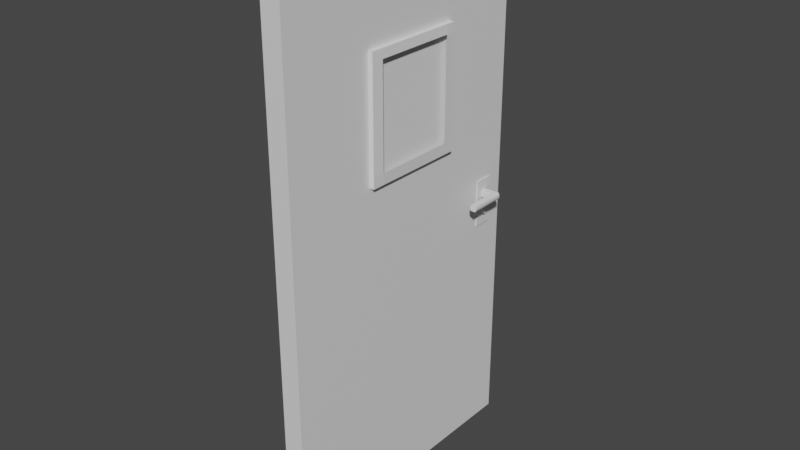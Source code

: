 # Source: dvere.blend  (saved by Blender 3.6.11; exported with 4.5.12 LTS)
import bpy
from mathutils import Matrix  # noqa: F401  (used for matrix-valued properties, if any)

bpy.ops.wm.read_factory_settings(use_empty=True)
scene = bpy.context.scene
scene.name = 'Scene'

# ---- collections
col_collection = bpy.data.collections.new('Collection'); scene.collection.children.link(col_collection)

# ---- materials (node trees are filled in below, after node groups)
mat_material_002 = bpy.data.materials.new('Material.002')
mat_material_002.use_transparent_shadow = False

# ---- material node trees
mat_material_002.use_nodes = True; mat_material_002.node_tree.nodes.clear()
_N = mat_material_002.node_tree.nodes; _L = mat_material_002.node_tree.links
n0 = _N.new('ShaderNodeBsdfPrincipled'); n0.name = 'Principled BSDF'; n0.location = (10, 300)
n0.distribution = 'GGX'
n0.subsurface_method = 'RANDOM_WALK_SKIN'
n0.inputs[3].default_value = 1.45
n0.inputs[27].default_value = (0.0, 0.0, 0.0, 1.0)
n0.inputs[28].default_value = 1.0
n1 = _N.new('ShaderNodeOutputMaterial'); n1.name = 'Material Output'; n1.location = (300, 300)
_L.new(n0.outputs[0], n1.inputs[0])
n1.is_active_output = True

# ---- world
world_world = bpy.data.worlds.new('World'); scene.world = world_world
world_world.use_nodes = True; world_world.node_tree.nodes.clear()
_N = world_world.node_tree.nodes; _L = world_world.node_tree.links
n0 = _N.new('ShaderNodeOutputWorld'); n0.name = 'World Output'; n0.location = (300, 300)
n1 = _N.new('ShaderNodeBackground'); n1.name = 'Background'; n1.location = (10, 300)
n1.inputs[0].default_value = (0.05088, 0.05088, 0.05088, 1.0)
_L.new(n1.outputs[0], n0.inputs[0])
n0.is_active_output = True
world_world.color = (0.05088, 0.05088, 0.05088)
world_world.use_sun_shadow = False
world_world.sun_shadow_jitter_overblur = 0.0

# ---- meshes
me_cube_001 = bpy.data.meshes.new('Cube.001')
me_cube_001.from_pydata([(-1.0, -1.0, -1.0), (-1.0, -1.0, 1.0), (-1.0, 1.0, -1.0), (-1.0, 1.0, 1.0), (1.0, -1.0, -1.0), (1.0, -1.0, 1.0), (1.0, 1.008, -1.0), (1.0, 1.008, 1.0), (5.96e-08, 1.008, -1.0), (5.96e-08, 1.008, 1.0), (0.0, -1.0, -1.0), (0.0, -1.0, 1.0), (0.5, 1.008, 1.0), (0.5, -1.0, -1.0), (0.5, 1.008, -1.0), (0.5, -1.0, 1.0), (-1.0, -1.0, 0.6503), (-1.0, 1.0, 0.6503), (1.0, 1.008, 0.6503), (1.0, -1.0, 0.6503), (0.0, -1.0, 0.6503), (5.96e-08, 1.008, 0.6503), (0.5, -1.0, 0.6503), (0.5, 1.008, 0.6503), (-1.0, 1.0, 0.2345), (1.0, 1.008, 0.2345), (1.0, -1.0, 0.2345), (0.0, -1.0, 0.2345), (5.96e-08, 1.008, 0.2345), (0.5, -1.0, 0.2345), (0.5, 1.008, 0.2345), (-1.0, -1.0, 0.2345), (-1.0, -0.2868, -1.0), (-1.0, -0.2868, 1.0), (1.0, -0.2868, -1.0), (1.0, -0.2868, 1.0), (0.0, -0.2868, 1.0), (0.0, -0.2868, -1.0), (0.5, -0.2868, 1.0), (0.5, -0.2868, -1.0), (1.0, -0.2868, 0.6503), (-1.0, -0.2868, 0.6503), (-1.0, -0.2868, 0.2345), (1.0, -0.2868, 0.2345), (-1.0, 0.3566, 1.0), (1.0, 0.3566, -1.0), (-1.0, 0.3566, 0.6503), (-1.0, 0.3566, 0.2345), (-1.0, 0.3566, -1.0), (1.0, 0.3566, 1.0), (0.0, 0.3566, 1.0), (0.0, 0.3566, -1.0), (0.5, 0.3566, 1.0), (0.5, 0.3566, -1.0), (1.0, 0.3566, 0.6503), (1.0, 0.3566, 0.2345), (-1.082, 1.05, 0.2345), (-1.082, 1.05, -1.0), (-0.08174, 1.058, -1.0), (-1.082, 1.05, 1.0), (-0.08174, 1.058, 1.0), (-0.08174, 1.058, 0.2345), (-1.082, 1.05, 0.6503), (-0.08174, 1.058, 0.6503), (1.705, 0.8088, -0.8998), (1.705, 0.8088, -0.8998), (1.705, 0.8088, -0.8998), (1.705, 0.8088, -0.8998), (1.705, 0.8088, -0.8998), (1.705, 0.8088, -0.8998), (1.705, 0.8088, -0.8998), (1.705, 0.8088, -0.8998)], [], [(46, 44, 3, 17), (23, 12, 7, 18), (40, 35, 5, 19), (20, 11, 1, 16), (39, 34, 4, 13), (36, 33, 1, 11), (38, 36, 11, 15), (32, 37, 10, 0), (22, 15, 11, 20), (9, 21, 63, 60), (19, 5, 15, 22), (35, 38, 15, 5), (37, 39, 13, 10), (21, 9, 12, 23), (28, 21, 23, 30), (26, 19, 22, 29), (24, 17, 62, 56), (29, 22, 20, 27), (27, 20, 16, 31), (43, 40, 19, 26), (30, 23, 18, 25), (47, 46, 17, 24), (48, 47, 24, 2), (14, 30, 25, 6), (34, 43, 26, 4), (10, 27, 31, 0), (13, 29, 27, 10), (3, 9, 60, 59), (4, 26, 29, 13), (8, 28, 30, 14), (45, 55, 43, 34), (0, 31, 42, 32), (31, 16, 41, 42), (51, 53, 39, 37), (49, 52, 38, 35), (48, 51, 37, 32), (52, 50, 36, 38), (50, 44, 33, 36), (53, 45, 34, 39), (54, 49, 35, 40), (16, 1, 33, 41), (18, 7, 49, 54), (14, 6, 45, 53), (9, 3, 44, 50), (12, 9, 50, 52), (2, 8, 51, 48), (7, 12, 52, 49), (8, 14, 53, 51), (25, 18, 54, 55), (6, 25, 55, 45), (32, 42, 47, 48), (41, 33, 44, 46), (62, 59, 60, 63), (56, 62, 63, 61), (57, 56, 61, 58), (17, 3, 59, 62), (2, 24, 56, 57), (28, 8, 58, 61), (21, 28, 61, 63), (8, 2, 57, 58), (64, 65, 67, 66), (66, 67, 71, 70), (70, 71, 69, 68), (68, 69, 65, 64), (66, 70, 68, 64), (71, 67, 65, 69)])
_uv = me_cube_001.uv_layers.new(name='UVMap')
_uv.uv.foreach_set('vector', [0.5, 0.1875, 0.625, 0.1875, 0.625, 0.25, 0.5, 0.25, 0.5, 0.4375, 0.625, 0.4375, 0.625, 0.5, 0.5, 0.5, 0.5, 0.625, 0.625, 0.625, 0.625, 0.75, 0.5, 0.75, 0.5, 0.875, 0.625, 0.875, 0.625, 1.0, 0.5, 1.0, 0.3125, 0.625, 0.375, 0.625, 0.375, 0.75, 0.3125, 0.75, 0.75, 0.625, 0.875, 0.625, 0.875, 0.75, 0.75, 0.75, 0.6875, 0.625, 0.75, 0.625, 0.75, 0.75, 0.6875, 0.75, 0.125, 0.625, 0.25, 0.625, 0.25, 0.75, 0.125, 0.75, 0.5, 0.8125, 0.625, 0.8125, 0.625, 0.875, 0.5, 0.875, 0.625, 0.375, 0.5, 0.375, 0.5, 0.375, 0.625, 0.375, 0.5, 0.75, 0.625, 0.75, 0.625, 0.8125, 0.5, 0.8125, 0.625, 0.625, 0.6875, 0.625, 0.6875, 0.75, 0.625, 0.75, 0.25, 0.625, 0.3125, 0.625, 0.3125, 0.75, 0.25, 0.75, 0.5, 0.375, 0.625, 0.375, 0.625, 0.4375, 0.5, 0.4375, 0.4373, 0.375, 0.5, 0.375, 0.5, 0.4375, 0.4373, 0.4375, 0.4373, 0.75, 0.5, 0.75, 0.5, 0.8125, 0.4373, 0.8125, 0.4373, 0.25, 0.5, 0.25, 0.5, 0.25, 0.4373, 0.25, 0.4373, 0.8125, 0.5, 0.8125, 0.5, 0.875, 0.4373, 0.875, 0.4373, 0.875, 0.5, 0.875, 0.5, 1.0, 0.4373, 1.0, 0.4373, 0.625, 0.5, 0.625, 0.5, 0.75, 0.4373, 0.75, 0.4373, 0.4375, 0.5, 0.4375, 0.5, 0.5, 0.4373, 0.5, 0.4373, 0.1875, 0.5, 0.1875, 0.5, 0.25, 0.4373, 0.25, 0.375, 0.1875, 0.4373, 0.1875, 0.4373, 0.25, 0.375, 0.25, 0.375, 0.4375, 0.4373, 0.4375, 0.4373, 0.5, 0.375, 0.5, 0.375, 0.625, 0.4373, 0.625, 0.4373, 0.75, 0.375, 0.75, 0.375, 0.875, 0.4373, 0.875, 0.4373, 1.0, 0.375, 1.0, 0.375, 0.8125, 0.4373, 0.8125, 0.4373, 0.875, 0.375, 0.875, 0.875, 0.5, 0.75, 0.5, 0.75, 0.5, 0.875, 0.5, 0.375, 0.75, 0.4373, 0.75, 0.4373, 0.8125, 0.375, 0.8125, 0.375, 0.375, 0.4373, 0.375, 0.4373, 0.4375, 0.375, 0.4375, 0.375, 0.5625, 0.4373, 0.5625, 0.4373, 0.625, 0.375, 0.625, 0.375, 0.0, 0.4373, 0.0, 0.4373, 0.125, 0.375, 0.125, 0.4373, 0.0, 0.5, 0.0, 0.5, 0.125, 0.4373, 0.125, 0.25, 0.5625, 0.3125, 0.5625, 0.3125, 0.625, 0.25, 0.625, 0.625, 0.5625, 0.6875, 0.5625, 0.6875, 0.625, 0.625, 0.625, 0.125, 0.5625, 0.25, 0.5625, 0.25, 0.625, 0.125, 0.625, 0.6875, 0.5625, 0.75, 0.5625, 0.75, 0.625, 0.6875, 0.625, 0.75, 0.5625, 0.875, 0.5625, 0.875, 0.625, 0.75, 0.625, 0.3125, 0.5625, 0.375, 0.5625, 0.375, 0.625, 0.3125, 0.625, 0.5, 0.5625, 0.625, 0.5625, 0.625, 0.625, 0.5, 0.625, 0.5, 0.0, 0.625, 0.0, 0.625, 0.125, 0.5, 0.125, 0.5, 0.5, 0.625, 0.5, 0.625, 0.5625, 0.5, 0.5625, 0.3125, 0.5, 0.375, 0.5, 0.375, 0.5625, 0.3125, 0.5625, 0.75, 0.5, 0.875, 0.5, 0.875, 0.5625, 0.75, 0.5625, 0.6875, 0.5, 0.75, 0.5, 0.75, 0.5625, 0.6875, 0.5625, 0.125, 0.5, 0.25, 0.5, 0.25, 0.5625, 0.125, 0.5625, 0.625, 0.5, 0.6875, 0.5, 0.6875, 0.5625, 0.625, 0.5625, 0.25, 0.5, 0.3125, 0.5, 0.3125, 0.5625, 0.25, 0.5625, 0.4373, 0.5, 0.5, 0.5, 0.5, 0.5625, 0.4373, 0.5625, 0.375, 0.5, 0.4373, 0.5, 0.4373, 0.5625, 0.375, 0.5625, 0.375, 0.125, 0.4373, 0.125, 0.4373, 0.1875, 0.375, 0.1875, 0.5, 0.125, 0.625, 0.125, 0.625, 0.1875, 0.5, 0.1875, 0.5, 0.25, 0.625, 0.25, 0.625, 0.375, 0.5, 0.375, 0.4373, 0.25, 0.5, 0.25, 0.5, 0.375, 0.4373, 0.375, 0.375, 0.25, 0.4373, 0.25, 0.4373, 0.375, 0.375, 0.375, 0.5, 0.25, 0.625, 0.25, 0.625, 0.25, 0.5, 0.25, 0.375, 0.25, 0.4373, 0.25, 0.4373, 0.25, 0.375, 0.25, 0.4373, 0.375, 0.375, 0.375, 0.375, 0.375, 0.4373, 0.375, 0.5, 0.375, 0.4373, 0.375, 0.4373, 0.375, 0.5, 0.375, 0.25, 0.5, 0.125, 0.5, 0.125, 0.5, 0.25, 0.5, 0.375, 0.0, 0.625, 0.0, 0.625, 0.25, 0.375, 0.25, 0.375, 0.25, 0.625, 0.25, 0.625, 0.5, 0.375, 0.5, 0.375, 0.5, 0.625, 0.5, 0.625, 0.75, 0.375, 0.75, 0.375, 0.75, 0.625, 0.75, 0.625, 1.0, 0.375, 1.0, 0.125, 0.5, 0.375, 0.5, 0.375, 0.75, 0.125, 0.75, 0.625, 0.5, 0.875, 0.5, 0.875, 0.75, 0.625, 0.75])
me_cube_001.materials.append(mat_material_002)
me_cube_001.update()
me_cube_002 = bpy.data.meshes.new('Cube.002')
me_cube_002.from_pydata([(-1.361, -0.3456, 0.2306), (-1.361, -0.3456, 0.6539), (-1.361, 0.3789, 0.2306), (-1.361, 0.3789, 0.6539), (1.502, -0.3456, 0.2306), (1.502, -0.3456, 0.6539), (1.502, 0.3789, 0.2306), (1.502, 0.3789, 0.6539), (-1.361, 0.3065, 0.2306), (-1.361, 0.3065, 0.6539), (1.502, 0.3065, 0.2306), (1.502, 0.3065, 0.6539), (-1.361, -0.2652, 0.2306), (1.502, -0.2652, 0.6539), (-1.361, -0.2652, 0.6539), (1.502, -0.2652, 0.2306), (-1.361, -0.3456, 0.6222), (-1.361, 0.3789, 0.6222), (1.502, 0.3789, 0.6222), (1.502, -0.3456, 0.6222), (1.561, 0.3065, 0.6222), (1.561, -0.2652, 0.6222), (-1.361, 0.3789, 0.2706), (1.502, 0.3789, 0.2706), (1.502, -0.3456, 0.2706), (1.561, 0.3065, 0.2706), (1.561, -0.2652, 0.2706), (-1.361, -0.3456, 0.2706), (-1.323, -0.2652, 0.6222), (-1.323, 0.3065, 0.6222), (-1.323, 0.3065, 0.2706), (-1.323, -0.2652, 0.2706)], [], [(29, 9, 3, 17), (17, 3, 7, 18), (21, 13, 5, 19), (19, 5, 1, 16), (12, 15, 4, 0), (13, 14, 1, 5), (7, 3, 9, 11), (2, 6, 10, 8), (18, 7, 11, 20), (28, 14, 9, 29), (16, 1, 14, 28), (11, 9, 14, 13), (8, 10, 15, 12), (20, 11, 13, 21), (27, 16, 28, 31), (23, 18, 20, 25), (24, 19, 16, 27), (26, 21, 19, 24), (22, 17, 18, 23), (30, 29, 17, 22), (8, 30, 22, 2), (2, 22, 23, 6), (15, 26, 24, 4), (4, 24, 27, 0), (6, 23, 25, 10), (12, 31, 30, 8), (0, 27, 31, 12), (10, 25, 26, 15)])
_uv = me_cube_002.uv_layers.new(name='UVMap')
_uv.uv.foreach_set('vector', [0.6063, 0.225, 0.625, 0.225, 0.625, 0.25, 0.6063, 0.25, 0.6063, 0.25, 0.625, 0.25, 0.625, 0.5, 0.6063, 0.5, 0.6063, 0.7223, 0.625, 0.7223, 0.625, 0.75, 0.6063, 0.75, 0.6063, 0.75, 0.625, 0.75, 0.625, 1.0, 0.6062, 1.0, 0.125, 0.7223, 0.375, 0.7223, 0.375, 0.75, 0.125, 0.75, 0.625, 0.7223, 0.875, 0.7223, 0.875, 0.75, 0.625, 0.75, 0.625, 0.5, 0.875, 0.5, 0.875, 0.525, 0.625, 0.525, 0.125, 0.5, 0.375, 0.5, 0.375, 0.525, 0.125, 0.525, 0.6063, 0.5, 0.625, 0.5, 0.625, 0.525, 0.6063, 0.525, 0.6063, 0.02774, 0.625, 0.02774, 0.625, 0.225, 0.6063, 0.225, 0.6063, 0.0, 0.625, 0.0, 0.625, 0.02774, 0.6063, 0.02774, 0.625, 0.525, 0.875, 0.525, 0.875, 0.7223, 0.625, 0.7223, 0.125, 0.525, 0.375, 0.525, 0.375, 0.7223, 0.125, 0.7223, 0.6063, 0.525, 0.625, 0.525, 0.625, 0.7223, 0.6063, 0.7223, 0.3986, 0.0, 0.6063, 0.0, 0.6063, 0.02774, 0.3986, 0.02774, 0.3986, 0.5, 0.6063, 0.5, 0.6063, 0.525, 0.3986, 0.525, 0.3986, 0.75, 0.6063, 0.75, 0.6062, 1.0, 0.3986, 1.0, 0.3986, 0.7223, 0.6063, 0.7223, 0.6063, 0.75, 0.3986, 0.75, 0.3986, 0.25, 0.6063, 0.25, 0.6063, 0.5, 0.3986, 0.5, 0.3986, 0.225, 0.6063, 0.225, 0.6063, 0.25, 0.3986, 0.25, 0.375, 0.225, 0.3986, 0.225, 0.3986, 0.25, 0.375, 0.25, 0.375, 0.25, 0.3986, 0.25, 0.3986, 0.5, 0.375, 0.5, 0.375, 0.7223, 0.3986, 0.7223, 0.3986, 0.75, 0.375, 0.75, 0.375, 0.75, 0.3986, 0.75, 0.3986, 1.0, 0.375, 1.0, 0.375, 0.5, 0.3986, 0.5, 0.3986, 0.525, 0.375, 0.525, 0.375, 0.02774, 0.3986, 0.02774, 0.3986, 0.225, 0.375, 0.225, 0.375, 0.0, 0.3986, 0.0, 0.3986, 0.02774, 0.375, 0.02774, 0.375, 0.525, 0.3986, 0.525, 0.3986, 0.7223, 0.375, 0.7223])
me_cube_002.materials.append(None)
me_cube_002.update()
me_cube_005 = bpy.data.meshes.new('Cube.005')
me_cube_005.from_pydata([(-20.07, 0.01882, 0.3901), (-20.07, 0.01882, 0.4834), (-20.07, 0.1969, 0.3901), (-20.07, 0.1969, 0.4834), (0.9186, 0.01882, 0.3901), (0.9186, 0.01882, 0.4834), (0.9186, 0.1969, 0.3901), (0.9186, 0.1969, 0.4834), (-2.458, 0.1969, 0.3901), (-2.458, 0.1969, 0.4834), (-2.458, 0.01882, 0.3901), (-2.458, 0.01882, 0.4834), (0.9186, -0.3436, 0.4834), (0.9186, -0.3436, 0.3901), (-2.458, -0.3436, 0.3901), (-2.458, -0.3436, 0.4834)], [], [(0, 1, 3, 2), (8, 9, 7, 6), (6, 7, 5, 4), (10, 11, 1, 0), (8, 6, 4, 10), (9, 3, 1, 11), (7, 9, 11, 5), (2, 8, 10, 0), (10, 4, 13, 14), (2, 3, 9, 8), (13, 12, 15, 14), (5, 11, 15, 12), (4, 5, 12, 13), (11, 10, 14, 15)])
_uv = me_cube_005.uv_layers.new(name='UVMap')
_uv.uv.foreach_set('vector', [0.375, 0.0, 0.625, 0.0, 0.625, 0.25, 0.375, 0.25, 0.375, 0.4598, 0.625, 0.4598, 0.625, 0.5, 0.375, 0.5, 0.375, 0.5, 0.625, 0.5, 0.625, 0.75, 0.375, 0.75, 0.375, 0.7902, 0.625, 0.7902, 0.625, 1.0, 0.375, 1.0, 0.3348, 0.5, 0.375, 0.5, 0.375, 0.75, 0.3348, 0.75, 0.6652, 0.5, 0.875, 0.5, 0.875, 0.75, 0.6652, 0.75, 0.625, 0.5, 0.6652, 0.5, 0.6652, 0.75, 0.625, 0.75, 0.125, 0.5, 0.3348, 0.5, 0.3348, 0.75, 0.125, 0.75, 0.3348, 0.75, 0.375, 0.75, 0.375, 0.75, 0.3348, 0.75, 0.375, 0.25, 0.625, 0.25, 0.625, 0.4598, 0.375, 0.4598, 0.375, 0.75, 0.625, 0.75, 0.625, 0.7902, 0.375, 0.7902, 0.625, 0.75, 0.6652, 0.75, 0.6652, 0.75, 0.625, 0.75, 0.375, 0.75, 0.625, 0.75, 0.625, 0.75, 0.375, 0.75, 0.625, 0.7902, 0.375, 0.7902, 0.375, 0.7902, 0.625, 0.7902])
me_cube_005.materials.append(mat_material_002)
me_cube_005.update()
me_cube = bpy.data.meshes.new('Cube')
me_cube.from_pydata([(-1.0, 0.5706, -1.0), (-1.0, 0.5706, 1.0), (-1.0, 1.0, -1.0), (-1.0, 1.0, 1.0), (1.0, 0.5706, -1.0), (1.0, 0.5706, 1.0), (1.0, 1.0, -1.0), (1.0, 1.0, 1.0)], [], [(0, 1, 3, 2), (2, 3, 7, 6), (6, 7, 5, 4), (4, 5, 1, 0), (2, 6, 4, 0), (7, 3, 1, 5)])
_uv = me_cube.uv_layers.new(name='UVMap')
_uv.uv.foreach_set('vector', [0.375, 0.0, 0.625, 0.0, 0.625, 0.25, 0.375, 0.25, 0.375, 0.25, 0.625, 0.25, 0.625, 0.5, 0.375, 0.5, 0.375, 0.5, 0.625, 0.5, 0.625, 0.75, 0.375, 0.75, 0.375, 0.75, 0.625, 0.75, 0.625, 1.0, 0.375, 1.0, 0.125, 0.5, 0.375, 0.5, 0.375, 0.75, 0.125, 0.75, 0.625, 0.5, 0.875, 0.5, 0.875, 0.75, 0.625, 0.75])
me_cube.update()
me_cube_006 = bpy.data.meshes.new('Cube.006')
me_cube_006.from_pydata([(-1.0, -1.0, -1.0), (-1.0, -1.0, 1.0), (-0.6789, 1.0, -1.0), (-0.6789, 1.0, 1.0), (1.0, -1.0, -1.0), (1.0, -1.0, 1.0), (1.0, 1.0, -1.0), (1.0, 1.0, 1.0)], [], [(0, 1, 3, 2), (2, 3, 7, 6), (6, 7, 5, 4), (4, 5, 1, 0), (2, 6, 4, 0), (7, 3, 1, 5)])
_uv = me_cube_006.uv_layers.new(name='UVMap')
_uv.uv.foreach_set('vector', [0.375, 0.0, 0.625, 0.0, 0.625, 0.25, 0.375, 0.25, 0.375, 0.25, 0.625, 0.25, 0.625, 0.5, 0.375, 0.5, 0.375, 0.5, 0.625, 0.5, 0.625, 0.75, 0.375, 0.75, 0.375, 0.75, 0.625, 0.75, 0.625, 1.0, 0.375, 1.0, 0.125, 0.5, 0.375, 0.5, 0.375, 0.75, 0.125, 0.75, 0.625, 0.5, 0.875, 0.5, 0.875, 0.75, 0.625, 0.75])
me_cube_006.update()
me_cube_007 = bpy.data.meshes.new('Cube.007')
me_cube_007.from_pydata([(-0.9997, -0.6642, -0.885), (-0.9997, 0.6642, -0.885), (1.014, -0.6642, -0.885), (1.014, 0.6642, -0.885), (-1.0, -1.0, 0.1916), (-1.0, 1.0, 0.1916), (1.0, 1.0, 0.1916), (1.0, -1.0, 0.1916), (1.0, 0.0, 0.1916), (-1.0, 0.0, 0.1916), (-0.9997, 0.0, -0.43), (1.014, 0.0, -0.43), (-0.9997, 0.3102, -1.123), (-0.9997, -0.3102, -1.123), (-0.9997, 0.0, -0.9577), (-0.9997, 0.2193, -1.17), (-0.9997, 0.1135, -1.199), (-0.9997, 0.0, -1.209), (-0.9997, -0.1135, -1.199), (-0.9997, -0.2193, -1.17), (1.014, -0.3102, -1.123), (1.014, 0.3102, -1.123), (1.014, 0.0, -0.9577), (1.014, -0.2193, -1.17), (1.014, -0.1135, -1.199), (1.014, 0.0, -1.209), (1.014, 0.1135, -1.199), (1.014, 0.2193, -1.17), (-1.0, -0.2035, 1.33), (-1.0, 0.2035, 1.33), (-1.0, 0.0, 1.194), (-1.0, -0.1531, 1.346), (-1.0, -0.09504, 1.358), (-1.0, -0.03222, 1.364), (-1.0, 0.03222, 1.364), (-1.0, 0.09504, 1.358), (-1.0, 0.1531, 1.346), (1.0, 0.2035, 1.33), (1.0, -0.2035, 1.33), (1.0, 0.0, 1.194), (1.0, 0.1531, 1.346), (1.0, 0.09504, 1.358), (1.0, 0.03222, 1.364), (1.0, -0.03222, 1.364), (1.0, -0.09504, 1.358), (1.0, -0.1531, 1.346), (-1.0, -1.0, 0.6043), (-1.0, -0.6344, 1.151), (-1.0, -0.9908, 0.6962), (-1.0, -0.9638, 0.791), (-1.0, -0.9202, 0.884), (-1.0, -0.8623, 0.9706), (-1.0, -0.793, 1.046), (-1.0, -0.7158, 1.108), (-1.0, 0.6344, 1.151), (-1.0, 1.0, 0.6043), (-1.0, 0.7158, 1.108), (-1.0, 0.793, 1.046), (-1.0, 0.8623, 0.9706), (-1.0, 0.9202, 0.884), (-1.0, 0.9638, 0.791), (-1.0, 0.9908, 0.6962), (1.0, -0.6344, 1.151), (1.0, -1.0, 0.6043), (1.0, -0.7158, 1.108), (1.0, -0.793, 1.046), (1.0, -0.8623, 0.9706), (1.0, -0.9202, 0.884), (1.0, -0.9638, 0.791), (1.0, -0.9908, 0.6962), (1.0, 1.0, 0.6043), (1.0, 0.6344, 1.151), (1.0, 0.9908, 0.6962), (1.0, 0.9638, 0.791), (1.0, 0.9202, 0.884), (1.0, 0.8623, 0.9706), (1.0, 0.793, 1.046), (1.0, 0.7158, 1.108), (-0.9998, 0.8029, -0.1734), (-0.9997, 0.6642, -0.7217), (-0.9997, 0.3725, -0.43), (-0.9998, 0.7758, -0.2291), (-0.9998, 0.7498, -0.2938), (-0.9998, 0.7258, -0.3651), (-0.9998, 0.7048, -0.4403), (-0.9997, 0.6876, -0.5164), (-0.9997, 0.6748, -0.5906), (-0.9997, 0.6669, -0.6599), (1.014, 0.6642, -0.7217), (1.008, 0.8029, -0.1734), (1.014, 0.3725, -0.43), (1.014, 0.6669, -0.6599), (1.014, 0.6748, -0.5906), (1.013, 0.6876, -0.5164), (1.013, 0.7048, -0.4403), (1.012, 0.7258, -0.3651), (1.011, 0.7498, -0.2938), (1.01, 0.7758, -0.2291), (1.008, -0.8029, -0.1734), (1.014, -0.6642, -0.7217), (1.014, -0.3725, -0.43), (1.01, -0.7758, -0.2291), (1.011, -0.7498, -0.2938), (1.012, -0.7258, -0.3651), (1.013, -0.7048, -0.4403), (1.013, -0.6876, -0.5164), (1.014, -0.6748, -0.5906), (1.014, -0.6669, -0.6599), (-0.9997, -0.6642, -0.7217), (-0.9998, -0.8029, -0.1734), (-0.9997, -0.3725, -0.43), (-0.9997, -0.6669, -0.6599), (-0.9997, -0.6748, -0.5906), (-0.9997, -0.6876, -0.5164), (-0.9998, -0.7048, -0.4403), (-0.9998, -0.7258, -0.3651), (-0.9998, -0.7498, -0.2938), (-0.9998, -0.7758, -0.2291), (-1.576, -9.013, 3.617), (-1.576, -9.013, 5.46), (-2.092, -9.013, 3.617), (-2.092, -9.013, 5.46), (-1.576, 0.8913, 3.617), (-1.576, 0.8913, 5.46), (-2.092, 0.8913, 3.617), (-2.092, 0.8913, 5.46), (-2.092, -0.7022, 3.617), (-2.092, -0.7022, 5.46), (-1.576, -0.7022, 3.617), (-1.576, -0.7022, 5.46), (-0.5265, 0.8913, 5.46), (-0.5265, 0.8913, 3.617), (-0.5265, -0.7022, 3.617), (-0.5265, -0.7022, 5.46), (-0.8221, 2.561, 8.48), (-0.8221, 2.561, -4.3), (-0.8221, -2.456, 8.48), (-0.8221, -2.456, -4.3), (0.811, -2.456, -4.3), (0.811, -2.456, 8.48), (0.811, 2.561, -4.3), (0.811, 2.561, 8.48)], [], [(71, 54, 29, 37), (9, 30, 29, 54, 56, 57, 58, 59, 60, 61, 55, 5), (38, 28, 47, 62), (90, 89, 6, 8, 11), (6, 70, 72, 73, 74, 75, 76, 77, 71, 37, 39, 8), (11, 8, 7, 98, 100), (2, 99, 108, 0), (10, 9, 5, 78, 80), (1, 79, 88, 3), (13, 20, 2, 0), (3, 88, 90, 11, 22, 21), (110, 109, 4, 9, 10), (98, 7, 4, 109), (1, 3, 21, 12), (0, 108, 110, 10, 14, 13), (20, 22, 11, 100, 99, 2), (7, 63, 46, 4), (78, 5, 6, 89), (8, 39, 38, 62, 64, 65, 66, 67, 68, 69, 63, 7), (12, 15, 14), (15, 16, 14), (16, 17, 14), (17, 18, 14), (18, 19, 14), (19, 13, 14), (20, 23, 22), (23, 24, 22), (24, 25, 22), (25, 26, 22), (26, 27, 22), (27, 21, 22), (20, 13, 19, 23), (23, 19, 18, 24), (24, 18, 17, 25), (25, 17, 16, 26), (26, 16, 15, 27), (27, 15, 12, 21), (28, 31, 30), (31, 32, 30), (32, 33, 30), (33, 34, 30), (34, 35, 30), (35, 36, 30), (36, 29, 30), (37, 40, 39), (40, 41, 39), (41, 42, 39), (42, 43, 39), (43, 44, 39), (44, 45, 39), (45, 38, 39), (28, 38, 45, 31), (31, 45, 44, 32), (32, 44, 43, 33), (33, 43, 42, 34), (34, 42, 41, 35), (35, 41, 40, 36), (36, 40, 37, 29), (5, 55, 70, 6), (54, 71, 77, 56), (56, 77, 76, 57), (57, 76, 75, 58), (58, 75, 74, 59), (59, 74, 73, 60), (60, 73, 72, 61), (61, 72, 70, 55), (62, 47, 53, 64), (64, 53, 52, 65), (65, 52, 51, 66), (66, 51, 50, 67), (67, 50, 49, 68), (68, 49, 48, 69), (69, 48, 46, 63), (4, 46, 48, 49, 50, 51, 52, 53, 47, 28, 30, 9), (78, 81, 80), (81, 82, 80), (82, 83, 80), (83, 84, 80), (84, 85, 80), (85, 86, 80), (86, 87, 80), (87, 79, 80), (88, 91, 90), (91, 92, 90), (92, 93, 90), (93, 94, 90), (94, 95, 90), (95, 96, 90), (96, 97, 90), (97, 89, 90), (98, 101, 100), (101, 102, 100), (102, 103, 100), (103, 104, 100), (104, 105, 100), (105, 106, 100), (106, 107, 100), (107, 99, 100), (108, 111, 110), (111, 112, 110), (112, 113, 110), (113, 114, 110), (114, 115, 110), (115, 116, 110), (116, 117, 110), (117, 109, 110), (78, 89, 97, 81), (81, 97, 96, 82), (82, 96, 95, 83), (83, 95, 94, 84), (84, 94, 93, 85), (85, 93, 92, 86), (86, 92, 91, 87), (87, 91, 88, 79), (98, 109, 117, 101), (101, 117, 116, 102), (102, 116, 115, 103), (103, 115, 114, 104), (104, 114, 113, 105), (105, 113, 112, 106), (106, 112, 111, 107), (107, 111, 108, 99), (12, 14, 10, 80, 79, 1), (118, 119, 121, 120), (126, 127, 125, 124), (124, 125, 123, 122), (128, 129, 119, 118), (126, 124, 122, 128), (127, 121, 119, 129), (125, 127, 129, 123), (120, 126, 128, 118), (128, 122, 131, 132), (120, 121, 127, 126), (131, 130, 133, 132), (123, 129, 133, 130), (122, 123, 130, 131), (129, 128, 132, 133), (137, 136, 134, 135), (135, 134, 141, 140), (140, 141, 139, 138), (138, 139, 136, 137), (135, 140, 138, 137), (141, 134, 136, 139)])
_uv = me_cube_007.uv_layers.new(name='UVMap')
_uv.uv.foreach_set('vector', [0.625, 0.5457, 0.875, 0.5457, 0.875, 0.5996, 0.625, 0.5996, 0.5239, 0.125, 0.6068, 0.125, 0.625, 0.1504, 0.625, 0.2043, 0.624, 0.2145, 0.621, 0.2241, 0.6158, 0.2328, 0.608, 0.24, 0.5979, 0.2455, 0.5868, 0.2489, 0.5755, 0.25, 0.5239, 0.25, 0.625, 0.6504, 0.875, 0.6504, 0.875, 0.7043, 0.625, 0.7043, 0.4606, 0.5549, 0.4868, 0.5, 0.5239, 0.5, 0.5239, 0.625, 0.4606, 0.625, 0.5239, 0.5, 0.5755, 0.5, 0.5868, 0.5011, 0.5979, 0.5045, 0.608, 0.51, 0.6158, 0.5172, 0.621, 0.5259, 0.624, 0.5355, 0.625, 0.5457, 0.625, 0.5996, 0.6068, 0.625, 0.5239, 0.625, 0.4606, 0.625, 0.5239, 0.625, 0.5239, 0.75, 0.4868, 0.75, 0.4606, 0.6951, 0.375, 0.75, 0.4057, 0.75, 0.4057, 1.0, 0.375, 1.0, 0.4606, 0.125, 0.5239, 0.125, 0.5239, 0.25, 0.4868, 0.25, 0.4606, 0.1951, 0.375, 0.25, 0.4057, 0.25, 0.4057, 0.5, 0.375, 0.5, 0.125, 0.6834, 0.375, 0.6834, 0.375, 0.75, 0.125, 0.75, 0.375, 0.5, 0.4057, 0.5, 0.4606, 0.5549, 0.4606, 0.625, 0.4105, 0.625, 0.375, 0.5666, 0.4606, 0.05489, 0.4868, 0.0, 0.5239, 0.0, 0.5239, 0.125, 0.4606, 0.125, 0.4868, 0.75, 0.5239, 0.75, 0.5239, 1.0, 0.4868, 1.0, 0.125, 0.5, 0.375, 0.5, 0.375, 0.5666, 0.125, 0.5666, 0.375, 0.0, 0.4057, 0.0, 0.4606, 0.05489, 0.4606, 0.125, 0.4105, 0.125, 0.375, 0.06663, 0.375, 0.6834, 0.4105, 0.625, 0.4606, 0.625, 0.4606, 0.6951, 0.4057, 0.75, 0.375, 0.75, 0.5239, 0.75, 0.5755, 0.75, 0.5755, 1.0, 0.5239, 1.0, 0.4868, 0.25, 0.5239, 0.25, 0.5239, 0.5, 0.4868, 0.5, 0.5239, 0.625, 0.6068, 0.625, 0.625, 0.6504, 0.625, 0.7043, 0.624, 0.7145, 0.621, 0.7241, 0.6158, 0.7328, 0.608, 0.74, 0.5979, 0.7455, 0.5868, 0.7489, 0.5755, 0.75, 0.5239, 0.75, 0.3948, 0.125, 0.3993, 0.1663, 0.4105, 0.125, 0.3993, 0.1663, 0.3926, 0.1464, 0.4105, 0.125, 0.3926, 0.1464, 0.3866, 0.125, 0.4105, 0.125, 0.3866, 0.125, 0.375, 0.09877, 0.4105, 0.125, 0.375, 0.09877, 0.375, 0.08249, 0.4105, 0.125, 0.375, 0.08249, 0.375, 0.06663, 0.4105, 0.125, 0.375, 0.6834, 0.375, 0.6675, 0.4105, 0.625, 0.375, 0.6675, 0.375, 0.6512, 0.4105, 0.625, 0.375, 0.6512, 0.375, 0.6356, 0.4105, 0.625, 0.375, 0.6356, 0.375, 0.6218, 0.4105, 0.625, 0.375, 0.6218, 0.375, 0.6106, 0.4105, 0.625, 0.375, 0.6106, 0.375, 0.6029, 0.4105, 0.625, 0.375, 0.6834, 0.125, 0.6834, 0.125, 0.6675, 0.375, 0.6675, 0.375, 0.6675, 0.125, 0.6675, 0.125, 0.6512, 0.375, 0.6512, 0.375, 0.6512, 0.125, 0.6512, 0.125, 0.625, 0.375, 0.625, 0.375, 0.625, 0.125, 0.625, 0.125, 0.5988, 0.375, 0.5988, 0.375, 0.5988, 0.125, 0.5988, 0.125, 0.5825, 0.375, 0.5825, 0.375, 0.5825, 0.125, 0.5825, 0.125, 0.5666, 0.375, 0.5666, 0.625, 0.09957, 0.6246, 0.1059, 0.6068, 0.125, 0.6246, 0.1059, 0.6235, 0.1131, 0.6068, 0.125, 0.6235, 0.1131, 0.6209, 0.125, 0.6068, 0.125, 0.6209, 0.125, 0.6209, 0.125, 0.6068, 0.125, 0.6209, 0.125, 0.6204, 0.125, 0.6068, 0.125, 0.6204, 0.125, 0.6194, 0.125, 0.6068, 0.125, 0.6194, 0.125, 0.618, 0.125, 0.6068, 0.125, 0.625, 0.5996, 0.625, 0.6057, 0.6068, 0.625, 0.625, 0.6057, 0.625, 0.6124, 0.6068, 0.625, 0.625, 0.6124, 0.625, 0.6194, 0.6068, 0.625, 0.625, 0.6194, 0.625, 0.6262, 0.6068, 0.625, 0.625, 0.6262, 0.625, 0.6327, 0.6068, 0.625, 0.625, 0.6327, 0.625, 0.6384, 0.6068, 0.625, 0.625, 0.6384, 0.625, 0.643, 0.6068, 0.625, 0.875, 0.6504, 0.625, 0.6504, 0.625, 0.6443, 0.875, 0.6443, 0.875, 0.6443, 0.625, 0.6443, 0.625, 0.6376, 0.875, 0.6376, 0.875, 0.6376, 0.625, 0.6376, 0.625, 0.6306, 0.875, 0.6306, 0.875, 0.6306, 0.625, 0.6306, 0.625, 0.6194, 0.875, 0.6194, 0.875, 0.6194, 0.625, 0.6194, 0.625, 0.6124, 0.875, 0.6124, 0.875, 0.6124, 0.625, 0.6124, 0.625, 0.6057, 0.875, 0.6057, 0.875, 0.6057, 0.625, 0.6057, 0.625, 0.5996, 0.875, 0.5996, 0.5239, 0.25, 0.5755, 0.25, 0.5755, 0.5, 0.5239, 0.5, 0.875, 0.5457, 0.625, 0.5457, 0.625, 0.5351, 0.875, 0.5351, 0.875, 0.5351, 0.625, 0.5351, 0.625, 0.5241, 0.875, 0.5241, 0.875, 0.5241, 0.625, 0.5241, 0.625, 0.5, 0.875, 0.5, 0.625, 0.25, 0.625, 0.5, 0.6105, 0.5, 0.6105, 0.25, 0.6105, 0.25, 0.6105, 0.5, 0.5989, 0.5, 0.5989, 0.25, 0.5989, 0.25, 0.5989, 0.5, 0.587, 0.5, 0.587, 0.25, 0.587, 0.25, 0.587, 0.5, 0.5755, 0.5, 0.5755, 0.25, 0.625, 0.7043, 0.875, 0.7043, 0.875, 0.7149, 0.625, 0.7149, 0.625, 0.7149, 0.875, 0.7149, 0.875, 0.7259, 0.625, 0.7259, 0.625, 0.7259, 0.875, 0.7259, 0.875, 0.75, 0.625, 0.75, 0.625, 0.75, 0.625, 1.0, 0.6105, 1.0, 0.6105, 0.75, 0.6105, 0.75, 0.6105, 1.0, 0.5989, 1.0, 0.5989, 0.75, 0.5989, 0.75, 0.5989, 1.0, 0.587, 1.0, 0.587, 0.75, 0.587, 0.75, 0.587, 1.0, 0.5755, 1.0, 0.5755, 0.75, 0.5239, 0.0, 0.5755, 0.0, 0.5868, 0.001146, 0.5979, 0.004526, 0.608, 0.00997, 0.6158, 0.01721, 0.621, 0.02587, 0.624, 0.03553, 0.625, 0.0457, 0.625, 0.09957, 0.6068, 0.125, 0.5239, 0.125, 0.4868, 0.25, 0.4812, 0.25, 0.4606, 0.1951, 0.4812, 0.25, 0.475, 0.25, 0.4606, 0.1951, 0.475, 0.25, 0.4684, 0.25, 0.4606, 0.1951, 0.4684, 0.25, 0.4615, 0.25, 0.4606, 0.1951, 0.4615, 0.25, 0.4548, 0.2499, 0.4606, 0.1951, 0.4548, 0.2499, 0.4484, 0.2499, 0.4606, 0.1951, 0.4484, 0.2499, 0.4426, 0.2498, 0.4606, 0.1951, 0.4426, 0.2498, 0.4376, 0.2498, 0.4606, 0.1951, 0.4057, 0.5, 0.4174, 0.5, 0.4606, 0.5549, 0.4174, 0.5, 0.4304, 0.4999, 0.4606, 0.5549, 0.4304, 0.4999, 0.4444, 0.4999, 0.4606, 0.5549, 0.4444, 0.4999, 0.4587, 0.4998, 0.4606, 0.5549, 0.4587, 0.4998, 0.4728, 0.4997, 0.4606, 0.5549, 0.4728, 0.4997, 0.4863, 0.4995, 0.4606, 0.5549, 0.4863, 0.4995, 0.4984, 0.4994, 0.4606, 0.5549, 0.4984, 0.4994, 0.5089, 0.4993, 0.4606, 0.5549, 0.4868, 0.75, 0.4812, 0.75, 0.4606, 0.6951, 0.4812, 0.75, 0.475, 0.75, 0.4606, 0.6951, 0.475, 0.75, 0.4684, 0.7501, 0.4606, 0.6951, 0.4684, 0.7501, 0.4615, 0.7502, 0.4606, 0.6951, 0.4615, 0.7502, 0.4548, 0.7502, 0.4606, 0.6951, 0.4548, 0.7502, 0.4484, 0.7503, 0.4606, 0.6951, 0.4484, 0.7503, 0.4426, 0.7504, 0.4606, 0.6951, 0.4426, 0.7504, 0.4376, 0.7504, 0.4606, 0.6951, 0.4057, 0.0, 0.4172, -0.0005013, 0.4606, 0.05489, 0.4172, -0.0005013, 0.43, -0.001986, 0.4606, 0.05489, 0.43, -0.001986, 0.4435, -0.004397, 0.4606, 0.05489, 0.4435, -0.004397, 0.4587, 0.0, 0.4606, 0.05489, 0.4587, 0.0, 0.4606, 0.0, 0.4606, 0.05489, 0.4606, 0.0, 0.4606, 0.0, 0.4606, 0.05489, 0.4606, 0.0, 0.4606, 0.0, 0.4606, 0.05489, 0.4606, 0.0, 0.4606, 0.0, 0.4606, 0.05489, 0.4868, 0.25, 0.4868, 0.5, 0.4812, 0.5, 0.4812, 0.25, 0.4812, 0.25, 0.4812, 0.5, 0.475, 0.5, 0.475, 0.25, 0.475, 0.25, 0.475, 0.5, 0.4684, 0.4999, 0.4684, 0.25, 0.4684, 0.25, 0.4684, 0.4999, 0.4606, 0.4998, 0.4606, 0.25, 0.4606, 0.25, 0.4606, 0.4998, 0.4444, 0.4999, 0.4444, 0.25, 0.4444, 0.25, 0.4444, 0.4999, 0.4304, 0.4999, 0.4304, 0.25, 0.4304, 0.25, 0.4304, 0.4999, 0.4174, 0.5, 0.4174, 0.25, 0.4174, 0.25, 0.4174, 0.5, 0.4057, 0.5, 0.4057, 0.25, 0.4868, 0.75, 0.4868, 1.0, 0.4812, 1.0, 0.4812, 0.75, 0.4812, 0.75, 0.4812, 1.0, 0.475, 1.0, 0.475, 0.75, 0.475, 0.75, 0.475, 1.0, 0.4684, 1.0, 0.4684, 0.7501, 0.4684, 0.7501, 0.4684, 1.0, 0.4606, 1.0, 0.4606, 0.7502, 0.4606, 0.7502, 0.4606, 1.0, 0.4444, 1.0, 0.4444, 0.7501, 0.4444, 0.7501, 0.4444, 1.0, 0.4304, 1.0, 0.4304, 0.7501, 0.4304, 0.7501, 0.4304, 1.0, 0.4174, 1.0, 0.4174, 0.75, 0.4174, 0.75, 0.4174, 1.0, 0.4057, 1.0, 0.4057, 0.75, 0.375, 0.1834, 0.4105, 0.125, 0.4606, 0.125, 0.4606, 0.1951, 0.4057, 0.25, 0.375, 0.25, 0.375, 0.0, 0.625, 0.0, 0.625, 0.25, 0.375, 0.25, 0.375, 0.4598, 0.625, 0.4598, 0.625, 0.5, 0.375, 0.5, 0.375, 0.5, 0.625, 0.5, 0.625, 0.75, 0.375, 0.75, 0.375, 0.7902, 0.625, 0.7902, 0.625, 1.0, 0.375, 1.0, 0.3348, 0.5, 0.375, 0.5, 0.375, 0.75, 0.3348, 0.75, 0.6652, 0.5, 0.875, 0.5, 0.875, 0.75, 0.6652, 0.75, 0.625, 0.5, 0.6652, 0.5, 0.6652, 0.75, 0.625, 0.75, 0.125, 0.5, 0.3348, 0.5, 0.3348, 0.75, 0.125, 0.75, 0.3348, 0.75, 0.375, 0.75, 0.375, 0.75, 0.3348, 0.75, 0.375, 0.25, 0.625, 0.25, 0.625, 0.4598, 0.375, 0.4598, 0.375, 0.75, 0.625, 0.75, 0.625, 0.7902, 0.375, 0.7902, 0.625, 0.75, 0.6652, 0.75, 0.6652, 0.75, 0.625, 0.75, 0.375, 0.75, 0.625, 0.75, 0.625, 0.75, 0.375, 0.75, 0.625, 0.7902, 0.375, 0.7902, 0.375, 0.7902, 0.625, 0.7902, 0.375, 0.0, 0.625, 0.0, 0.625, 0.25, 0.375, 0.25, 0.375, 0.25, 0.625, 0.25, 0.625, 0.5, 0.375, 0.5, 0.375, 0.5, 0.625, 0.5, 0.625, 0.75, 0.375, 0.75, 0.375, 0.75, 0.625, 0.75, 0.625, 1.0, 0.375, 1.0, 0.125, 0.5, 0.375, 0.5, 0.375, 0.75, 0.125, 0.75, 0.625, 0.5, 0.875, 0.5, 0.875, 0.75, 0.625, 0.75])
me_cube_007.materials.append(mat_material_002)
me_cube_007.update()
me_cube_008 = bpy.data.meshes.new('Cube.008')
me_cube_008.from_pydata([(0.6055, 0.3208, 0.3303), (0.6055, 0.2076, 0.3303), (-0.8482, 0.3208, 0.3303), (-0.8482, 0.2076, 0.3303), (0.6055, 0.3208, 0.6204), (0.6055, 0.2076, 0.6204), (-0.8482, 0.3208, 0.6204), (-0.8482, 0.2076, 0.6204)], [], [(0, 1, 3, 2), (2, 3, 7, 6), (6, 7, 5, 4), (4, 5, 1, 0), (2, 6, 4, 0), (7, 3, 1, 5)])
_uv = me_cube_008.uv_layers.new(name='UVMap')
_uv.uv.foreach_set('vector', [0.375, 0.0, 0.625, 0.0, 0.625, 0.25, 0.375, 0.25, 0.375, 0.25, 0.625, 0.25, 0.625, 0.5, 0.375, 0.5, 0.375, 0.5, 0.625, 0.5, 0.625, 0.75, 0.375, 0.75, 0.375, 0.75, 0.625, 0.75, 0.625, 1.0, 0.375, 1.0, 0.125, 0.5, 0.375, 0.5, 0.375, 0.75, 0.125, 0.75, 0.625, 0.5, 0.875, 0.5, 0.875, 0.75, 0.625, 0.75])
me_cube_008.materials.append(None)
me_cube_008.update()

# ---- objects
ob_cube = bpy.data.objects.new('Cube', me_cube_001)
ob_cube_001 = bpy.data.objects.new('Cube.001', me_cube_002)
ob_cube_004 = bpy.data.objects.new('Cube.004', me_cube_005)
ob_cube_005 = bpy.data.objects.new('Cube.005', me_cube)
ob_cube_006 = bpy.data.objects.new('Cube.006', me_cube_006)
ob_cube_007 = bpy.data.objects.new('Cube.007', me_cube_007)
ob_cube_008 = bpy.data.objects.new('Cube.008', me_cube_008)

# ---- transforms, parenting, visibility, modifiers, constraints
ob_cube.location = (-0.6365, -3.07, 8.348)
ob_cube.scale = (0.08772, 1.241, 2.368)
ob_cube_001.location = (-0.647, -3.04, 8.282)
ob_cube_001.scale = (0.091, 1.287, 2.494)
ob_cube_004.location = (-0.4607, -2.037, 8.017)
ob_cube_004.rotation_euler = (0.0, -0.0, 1.571)
ob_cube_004.scale = (0.01562, -0.3426, 0.6538)
_m = ob_cube_004.modifiers.new('Bevel', 'BEVEL')
_m.width = 0.11
_m.width_pct = 0.11
_m.segments = 12
ob_cube_005.location = (-0.6925, -1.923, 8.231)
ob_cube_005.rotation_euler = (0.0, -0.0, -1.571)
ob_cube_005.scale = (0.1107, 0.1107, 0.2112)
_m = ob_cube_005.modifiers.new('Bevel', 'BEVEL')
_m.segments = 18
ob_cube_006.location = (-0.6024, -1.855, 8.263)
ob_cube_006.rotation_euler = (0.0, -0.0, -1.571)
ob_cube_006.scale = (0.0569, 0.01447, 0.0569)
ob_cube_007.location = (-0.6363, -2.052, 8.153)
ob_cube_007.scale = (0.1183, 0.0331, 0.0331)
ob_cube_008.location = (-0.6173, -5.295, 7.701)
ob_cube_008.scale = (0.1004, 8.712, 3.563)

# ---- collection membership
col_collection.objects.link(ob_cube)
col_collection.objects.link(ob_cube_001)
col_collection.objects.link(ob_cube_004)
col_collection.objects.link(ob_cube_005)
col_collection.objects.link(ob_cube_006)
col_collection.objects.link(ob_cube_007)
col_collection.objects.link(ob_cube_008)

# ---- scene / render settings (as saved in the file)
scene.frame_start = 1; scene.frame_end = 250; scene.frame_set(19)
scene.render.engine = 'BLENDER_EEVEE_NEXT'
scene.cycles.sampling_pattern = 'TABULATED_SOBOL'
scene.view_settings.view_transform = 'Filmic'
bpy.context.view_layer.update()

# ---- added for rendering (the .blend has no active camera and no usable light): camera, sun
cam_auto = bpy.data.cameras.new('AutoCamera')
cam_auto.lens = 50.0
cam_auto.sensor_width = 36.0
cam_auto.clip_end = 1000.0
ob_auto_camera = bpy.data.objects.new('AutoCamera', cam_auto)
scene.collection.objects.link(ob_auto_camera)
ob_auto_camera.location = (4.36023, -9.03185, 12.3466)
ob_auto_camera.rotation_euler = (1.09748, -7.21219e-08, 0.694738)
scene.camera = ob_auto_camera
light_auto_sun = bpy.data.lights.new('AutoSun', 'SUN')
light_auto_sun.energy = 3.0
light_auto_sun.angle = 0.0523599
ob_auto_sun = bpy.data.objects.new('AutoSun', light_auto_sun)
scene.collection.objects.link(ob_auto_sun)
ob_auto_sun.rotation_euler = (0.872665, 0.174533, 0.523599)
bpy.context.view_layer.update()
